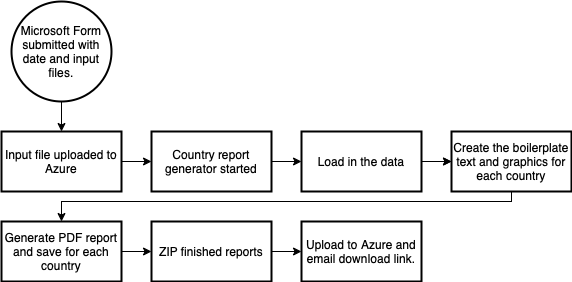

The diagram above was exported from draw.io. Its source (the exported page's mxGraphModel, read from the mxfile embedded in the PNG):
<mxGraphModel dx="946" dy="562" grid="1" gridSize="10" guides="1" tooltips="1" connect="1" arrows="1" fold="1" page="1" pageScale="1" pageWidth="827" pageHeight="1169" math="0" shadow="0">
  <root>
    <mxCell id="0" />
    <mxCell id="1" parent="0" />
    <mxCell id="TZ-0zZZuvht7e0PqgJ2t-4" value="" style="edgeStyle=orthogonalEdgeStyle;rounded=0;orthogonalLoop=1;jettySize=auto;html=1;" edge="1" parent="1" source="TZ-0zZZuvht7e0PqgJ2t-2" target="TZ-0zZZuvht7e0PqgJ2t-3">
      <mxGeometry relative="1" as="geometry" />
    </mxCell>
    <mxCell id="TZ-0zZZuvht7e0PqgJ2t-2" value="Microsoft Form submitted with date and input files." style="strokeWidth=2;html=1;shape=mxgraph.flowchart.start_2;whiteSpace=wrap;" vertex="1" parent="1">
      <mxGeometry x="90" y="80" width="100" height="100" as="geometry" />
    </mxCell>
    <mxCell id="TZ-0zZZuvht7e0PqgJ2t-6" value="" style="edgeStyle=orthogonalEdgeStyle;rounded=0;orthogonalLoop=1;jettySize=auto;html=1;" edge="1" parent="1" source="TZ-0zZZuvht7e0PqgJ2t-3" target="TZ-0zZZuvht7e0PqgJ2t-5">
      <mxGeometry relative="1" as="geometry" />
    </mxCell>
    <mxCell id="TZ-0zZZuvht7e0PqgJ2t-3" value="Input file uploaded to Azure" style="whiteSpace=wrap;html=1;strokeWidth=2;" vertex="1" parent="1">
      <mxGeometry x="80" y="210" width="120" height="60" as="geometry" />
    </mxCell>
    <mxCell id="TZ-0zZZuvht7e0PqgJ2t-8" value="" style="edgeStyle=orthogonalEdgeStyle;rounded=0;orthogonalLoop=1;jettySize=auto;html=1;" edge="1" parent="1" source="TZ-0zZZuvht7e0PqgJ2t-5" target="TZ-0zZZuvht7e0PqgJ2t-7">
      <mxGeometry relative="1" as="geometry" />
    </mxCell>
    <mxCell id="TZ-0zZZuvht7e0PqgJ2t-5" value="Country report generator started" style="whiteSpace=wrap;html=1;strokeWidth=2;" vertex="1" parent="1">
      <mxGeometry x="230" y="210" width="120" height="60" as="geometry" />
    </mxCell>
    <mxCell id="TZ-0zZZuvht7e0PqgJ2t-11" value="" style="edgeStyle=orthogonalEdgeStyle;rounded=0;orthogonalLoop=1;jettySize=auto;html=1;" edge="1" parent="1" source="TZ-0zZZuvht7e0PqgJ2t-7" target="TZ-0zZZuvht7e0PqgJ2t-10">
      <mxGeometry relative="1" as="geometry" />
    </mxCell>
    <mxCell id="TZ-0zZZuvht7e0PqgJ2t-15" value="" style="edgeStyle=orthogonalEdgeStyle;rounded=0;orthogonalLoop=1;jettySize=auto;html=1;" edge="1" parent="1" source="TZ-0zZZuvht7e0PqgJ2t-7" target="TZ-0zZZuvht7e0PqgJ2t-10">
      <mxGeometry relative="1" as="geometry" />
    </mxCell>
    <mxCell id="TZ-0zZZuvht7e0PqgJ2t-7" value="Load in the data" style="whiteSpace=wrap;html=1;strokeWidth=2;" vertex="1" parent="1">
      <mxGeometry x="380" y="210" width="120" height="60" as="geometry" />
    </mxCell>
    <mxCell id="TZ-0zZZuvht7e0PqgJ2t-14" value="" style="edgeStyle=orthogonalEdgeStyle;rounded=0;orthogonalLoop=1;jettySize=auto;html=1;" edge="1" parent="1" source="TZ-0zZZuvht7e0PqgJ2t-10" target="TZ-0zZZuvht7e0PqgJ2t-13">
      <mxGeometry relative="1" as="geometry">
        <Array as="points">
          <mxPoint x="590" y="280" />
          <mxPoint x="140" y="280" />
        </Array>
      </mxGeometry>
    </mxCell>
    <mxCell id="TZ-0zZZuvht7e0PqgJ2t-10" value="Create the boilerplate text and graphics for each country" style="whiteSpace=wrap;html=1;strokeWidth=2;" vertex="1" parent="1">
      <mxGeometry x="530" y="210" width="120" height="60" as="geometry" />
    </mxCell>
    <mxCell id="TZ-0zZZuvht7e0PqgJ2t-17" value="" style="edgeStyle=orthogonalEdgeStyle;rounded=0;orthogonalLoop=1;jettySize=auto;html=1;" edge="1" parent="1" source="TZ-0zZZuvht7e0PqgJ2t-13" target="TZ-0zZZuvht7e0PqgJ2t-16">
      <mxGeometry relative="1" as="geometry" />
    </mxCell>
    <mxCell id="TZ-0zZZuvht7e0PqgJ2t-13" value="Generate PDF report and save for each country" style="whiteSpace=wrap;html=1;strokeWidth=2;" vertex="1" parent="1">
      <mxGeometry x="80" y="300" width="120" height="60" as="geometry" />
    </mxCell>
    <mxCell id="TZ-0zZZuvht7e0PqgJ2t-19" value="" style="edgeStyle=orthogonalEdgeStyle;rounded=0;orthogonalLoop=1;jettySize=auto;html=1;" edge="1" parent="1" source="TZ-0zZZuvht7e0PqgJ2t-16" target="TZ-0zZZuvht7e0PqgJ2t-18">
      <mxGeometry relative="1" as="geometry" />
    </mxCell>
    <mxCell id="TZ-0zZZuvht7e0PqgJ2t-16" value="ZIP finished reports" style="whiteSpace=wrap;html=1;strokeWidth=2;" vertex="1" parent="1">
      <mxGeometry x="230" y="300" width="120" height="60" as="geometry" />
    </mxCell>
    <mxCell id="TZ-0zZZuvht7e0PqgJ2t-18" value="Upload to Azure and email download link." style="whiteSpace=wrap;html=1;strokeWidth=2;" vertex="1" parent="1">
      <mxGeometry x="380" y="300" width="120" height="60" as="geometry" />
    </mxCell>
  </root>
</mxGraphModel>